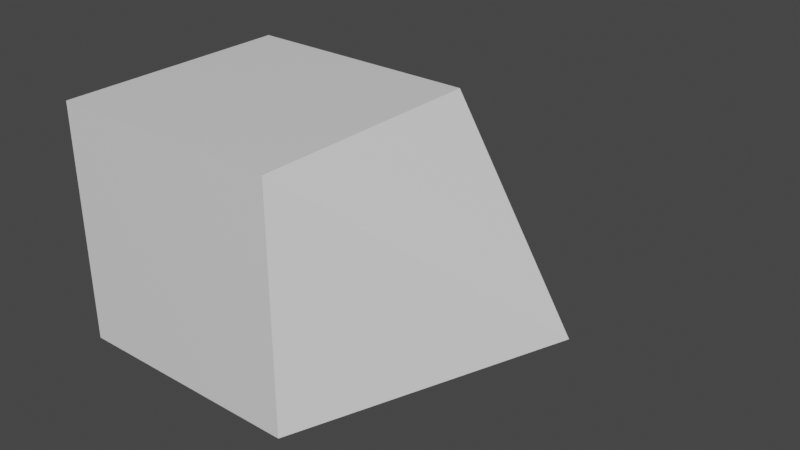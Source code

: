 # Source: onespike_offsetxz.blend  (saved by Blender 2.93.21; exported with 4.5.12 LTS)
import bpy
from mathutils import Matrix  # noqa: F401  (used for matrix-valued properties, if any)

bpy.ops.wm.read_factory_settings(use_empty=True)
scene = bpy.context.scene
scene.name = 'Scene'

# ---- collections
col_collection = bpy.data.collections.new('Collection'); scene.collection.children.link(col_collection)

# ---- materials (node trees are filled in below, after node groups)
mat_material_001 = bpy.data.materials.new('Material.001')
mat_material_001.alpha_threshold = 0.0
mat_material_001.use_transparent_shadow = False
mat_material_001.line_color = (0.0, 0.0, 0.0, 1.0)

# ---- material node trees
mat_material_001.use_nodes = True; mat_material_001.node_tree.nodes.clear()
_N = mat_material_001.node_tree.nodes; _L = mat_material_001.node_tree.links
n0 = _N.new('ShaderNodeOutputMaterial'); n0.name = 'Material Output'; n0.location = (300, 300)
n1 = _N.new('ShaderNodeBsdfPrincipled'); n1.name = 'Principled BSDF'; n1.location = (10, 300)
n1.distribution = 'GGX'
n1.subsurface_method = 'BURLEY'
n1.inputs[2].default_value = 0.4
n1.inputs[3].default_value = 1.45
n1.inputs[27].default_value = (0.0, 0.0, 0.0, 1.0)
n1.inputs[28].default_value = 1.0
_L.new(n1.outputs[0], n0.inputs[0])
n0.is_active_output = True

# ---- world
world_world = bpy.data.worlds.new('World'); scene.world = world_world
world_world.use_nodes = True; world_world.node_tree.nodes.clear()
_N = world_world.node_tree.nodes; _L = world_world.node_tree.links
n0 = _N.new('ShaderNodeOutputWorld'); n0.name = 'World Output'; n0.location = (300, 300)
n1 = _N.new('ShaderNodeBackground'); n1.name = 'Background'; n1.location = (10, 300)
n1.inputs[0].default_value = (0.05088, 0.05088, 0.05088, 1.0)
_L.new(n1.outputs[0], n0.inputs[0])
n0.is_active_output = True
world_world.color = (0.05088, 0.05088, 0.05088)
world_world.use_sun_shadow = False
world_world.sun_shadow_jitter_overblur = 0.0

# ---- meshes
me_cube_001 = bpy.data.meshes.new('Cube.001')
me_cube_001.from_pydata([(1.5, 1.5, 0.5), (1.5, 1.5, -0.5), (1.5, 0.5, 0.5), (1.5, 0.5, -0.5), (0.5, 1.5, 0.5), (0.5, 1.5, -0.5), (0.5, 0.5, 0.5), (0.5, 0.5, -0.5), (1.0, 2.029, 0.0), (2.322, 1.0, 0.0)], [], [(0, 4, 6, 2), (3, 2, 6, 7), (7, 6, 4, 5), (5, 1, 3, 7), (2, 3, 9), (5, 4, 8), (1, 5, 8), (4, 0, 8), (0, 1, 8), (1, 0, 9), (3, 1, 9), (0, 2, 9)])
_uv = me_cube_001.uv_layers.new(name='UVMap')
_uv.uv.foreach_set('vector', [0.625, 0.5, 0.875, 0.5, 0.875, 0.75, 0.625, 0.75, 0.375, 0.75, 0.625, 0.75, 0.625, 1.0, 0.375, 1.0, 0.375, 0.0, 0.625, 0.0, 0.625, 0.25, 0.375, 0.25, 0.125, 0.5, 0.375, 0.5, 0.375, 0.75, 0.125, 0.75, 0.625, 0.75, 0.375, 0.75, 0.625, 0.75, 0.375, 0.25, 0.625, 0.25, 0.375, 0.25, 0.375, 0.5, 0.125, 0.5, 0.375, 0.5, 0.875, 0.5, 0.625, 0.5, 0.875, 0.5, 0.625, 0.5, 0.375, 0.5, 0.625, 0.5, 0.375, 0.5, 0.625, 0.5, 0.375, 0.5, 0.375, 0.75, 0.375, 0.5, 0.375, 0.75, 0.625, 0.5, 0.625, 0.75, 0.625, 0.5])
me_cube_001.materials.append(mat_material_001)
me_cube_001.use_remesh_preserve_volume = False
me_cube_001.use_remesh_preserve_attributes = False
me_cube_001.use_mirror_vertex_groups = False
me_cube_001.update()

# ---- objects
ob_onespike_offsetxz = bpy.data.objects.new('onespike_offsetxz', me_cube_001)

# ---- transforms, parenting, visibility, modifiers, constraints
ob_onespike_offsetxz.location = (0.0, 0.0, 0.0)
ob_onespike_offsetxz.lock_rotations_4d = False
ob_onespike_offsetxz.empty_display_type = 'ARROWS'
ob_onespike_offsetxz.lineart.crease_threshold = 0.0

# ---- collection membership
col_collection.objects.link(ob_onespike_offsetxz)

# ---- scene / render settings (as saved in the file)
scene.frame_start = 1; scene.frame_end = 250; scene.frame_set(1)
scene.render.engine = 'BLENDER_EEVEE_NEXT'
scene.cycles.use_denoising = False
scene.cycles.samples = 128
scene.cycles.sampling_pattern = 'TABULATED_SOBOL'
scene.cycles.use_adaptive_sampling = False
scene.cycles.use_light_tree = False
scene.view_settings.view_transform = 'Filmic'
bpy.context.view_layer.update()

# ---- added for rendering (the .blend has no active camera and no usable light): camera, sun
cam_auto = bpy.data.cameras.new('AutoCamera')
cam_auto.lens = 50.0
cam_auto.sensor_width = 36.0
cam_auto.clip_end = 1000.0
ob_auto_camera = bpy.data.objects.new('AutoCamera', cam_auto)
scene.collection.objects.link(ob_auto_camera)
ob_auto_camera.location = (3.79793, -1.60002, 1.90965)
ob_auto_camera.rotation_euler = (1.09748, -7.21219e-08, 0.694738)
scene.camera = ob_auto_camera
light_auto_sun = bpy.data.lights.new('AutoSun', 'SUN')
light_auto_sun.energy = 3.0
light_auto_sun.angle = 0.0523599
ob_auto_sun = bpy.data.objects.new('AutoSun', light_auto_sun)
scene.collection.objects.link(ob_auto_sun)
ob_auto_sun.rotation_euler = (0.872665, 0.174533, 0.523599)
bpy.context.view_layer.update()
